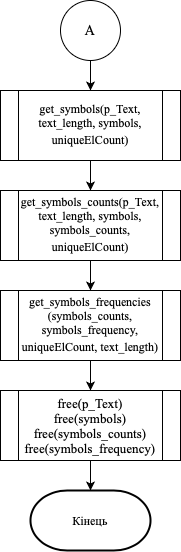

The diagram above was exported from draw.io. Its source (the exported page's mxGraphModel, read from the mxfile embedded in the PNG):
<mxGraphModel dx="946" dy="662" grid="1" gridSize="10" guides="1" tooltips="1" connect="1" arrows="1" fold="1" page="1" pageScale="1" pageWidth="827" pageHeight="1169" math="0" shadow="0">
  <root>
    <mxCell id="y0LHtpUKxi-dwxFUx11s-0" />
    <mxCell id="y0LHtpUKxi-dwxFUx11s-1" parent="y0LHtpUKxi-dwxFUx11s-0" />
    <mxCell id="Lle0ki7r76CmeAxFYl0X-1" style="edgeStyle=orthogonalEdgeStyle;rounded=0;orthogonalLoop=1;jettySize=auto;html=1;entryX=0.5;entryY=0;entryDx=0;entryDy=0;fontSize=14;" parent="y0LHtpUKxi-dwxFUx11s-1" source="XZHEmmCpUorbFXRa4gmj-0" target="Lle0ki7r76CmeAxFYl0X-0" edge="1">
      <mxGeometry relative="1" as="geometry" />
    </mxCell>
    <mxCell id="XZHEmmCpUorbFXRa4gmj-0" value="&lt;p class=&quot;MsoNormal&quot; style=&quot;margin: 0cm&quot;&gt;&lt;span lang=&quot;UK&quot;&gt;&lt;font face=&quot;Times New Roman&quot; style=&quot;font-size: 12px&quot;&gt;get_symbols(p_Text, text_length, symbols, uniqueElCount)&lt;/font&gt;&lt;font face=&quot;Calibri, sans-serif&quot; style=&quot;font-size: medium&quot;&gt;&lt;/font&gt;&lt;/span&gt;&lt;/p&gt;" style="shape=process;whiteSpace=wrap;html=1;backgroundOutline=1;" parent="y0LHtpUKxi-dwxFUx11s-1" vertex="1">
      <mxGeometry x="324" y="530" width="180" height="70" as="geometry" />
    </mxCell>
    <mxCell id="ktb6jUecoIf4_IhdxIv6-0" value="&lt;font face=&quot;Times New Roman&quot;&gt;Кінець&lt;br&gt;&lt;/font&gt;" style="strokeWidth=2;html=1;shape=mxgraph.flowchart.terminator;whiteSpace=wrap;" parent="y0LHtpUKxi-dwxFUx11s-1" vertex="1">
      <mxGeometry x="354" y="930" width="120" height="60" as="geometry" />
    </mxCell>
    <mxCell id="2IMTW731N_AP5Mnglj2U-1" style="edgeStyle=orthogonalEdgeStyle;rounded=0;orthogonalLoop=1;jettySize=auto;html=1;entryX=0.5;entryY=0;entryDx=0;entryDy=0;fontSize=14;" parent="y0LHtpUKxi-dwxFUx11s-1" source="2IMTW731N_AP5Mnglj2U-0" target="XZHEmmCpUorbFXRa4gmj-0" edge="1">
      <mxGeometry relative="1" as="geometry" />
    </mxCell>
    <mxCell id="2IMTW731N_AP5Mnglj2U-0" value="&lt;font face=&quot;Times New Roman&quot; style=&quot;font-size: 14px;&quot;&gt;A&lt;/font&gt;" style="ellipse;whiteSpace=wrap;html=1;aspect=fixed;align=center;fontSize=14;" parent="y0LHtpUKxi-dwxFUx11s-1" vertex="1">
      <mxGeometry x="384" y="440" width="60" height="60" as="geometry" />
    </mxCell>
    <mxCell id="Lle0ki7r76CmeAxFYl0X-3" style="edgeStyle=orthogonalEdgeStyle;rounded=0;orthogonalLoop=1;jettySize=auto;html=1;entryX=0.5;entryY=0;entryDx=0;entryDy=0;fontSize=14;" parent="y0LHtpUKxi-dwxFUx11s-1" source="Lle0ki7r76CmeAxFYl0X-0" target="Lle0ki7r76CmeAxFYl0X-2" edge="1">
      <mxGeometry relative="1" as="geometry" />
    </mxCell>
    <mxCell id="Lle0ki7r76CmeAxFYl0X-0" value="&lt;p class=&quot;MsoNormal&quot; style=&quot;margin: 0cm&quot;&gt;&lt;span lang=&quot;UK&quot;&gt;&lt;font face=&quot;Times New Roman&quot; style=&quot;font-size: 12px&quot;&gt;get_symbols_counts(p_Text, text_length, symbols, symbols_counts, uniqueElCount)&lt;/font&gt;&lt;font face=&quot;Calibri, sans-serif&quot; style=&quot;font-size: medium&quot;&gt;&lt;/font&gt;&lt;/span&gt;&lt;/p&gt;" style="shape=process;whiteSpace=wrap;html=1;backgroundOutline=1;" parent="y0LHtpUKxi-dwxFUx11s-1" vertex="1">
      <mxGeometry x="324" y="630" width="180" height="70" as="geometry" />
    </mxCell>
    <mxCell id="Lle0ki7r76CmeAxFYl0X-5" style="edgeStyle=orthogonalEdgeStyle;rounded=0;orthogonalLoop=1;jettySize=auto;html=1;entryX=0.5;entryY=0;entryDx=0;entryDy=0;fontSize=14;" parent="y0LHtpUKxi-dwxFUx11s-1" source="Lle0ki7r76CmeAxFYl0X-2" edge="1">
      <mxGeometry relative="1" as="geometry">
        <mxPoint x="414" y="830" as="targetPoint" />
      </mxGeometry>
    </mxCell>
    <mxCell id="Lle0ki7r76CmeAxFYl0X-2" value="&lt;p class=&quot;MsoNormal&quot; style=&quot;margin: 0cm&quot;&gt;&lt;span lang=&quot;UK&quot;&gt;&lt;font face=&quot;Times New Roman&quot; style=&quot;font-size: 12px&quot;&gt;get_symbols_frequencies&lt;/font&gt;&lt;/span&gt;&lt;/p&gt;&lt;p class=&quot;MsoNormal&quot; style=&quot;margin: 0cm&quot;&gt;&lt;span lang=&quot;UK&quot;&gt;&lt;font face=&quot;Times New Roman&quot; style=&quot;font-size: 12px&quot;&gt;(symbols_counts, symbols_frequency, uniqueElCount, text_length)&lt;/font&gt;&lt;font face=&quot;Calibri, sans-serif&quot; style=&quot;font-size: medium&quot;&gt;&lt;/font&gt;&lt;/span&gt;&lt;/p&gt;" style="shape=process;whiteSpace=wrap;html=1;backgroundOutline=1;" parent="y0LHtpUKxi-dwxFUx11s-1" vertex="1">
      <mxGeometry x="324" y="730" width="180" height="70" as="geometry" />
    </mxCell>
    <mxCell id="Lle0ki7r76CmeAxFYl0X-6" style="edgeStyle=orthogonalEdgeStyle;rounded=0;orthogonalLoop=1;jettySize=auto;html=1;entryX=0.5;entryY=0;entryDx=0;entryDy=0;entryPerimeter=0;fontSize=14;" parent="y0LHtpUKxi-dwxFUx11s-1" target="ktb6jUecoIf4_IhdxIv6-0" edge="1">
      <mxGeometry relative="1" as="geometry">
        <mxPoint x="414" y="900" as="sourcePoint" />
      </mxGeometry>
    </mxCell>
    <mxCell id="COn5KhIj_Avom_yJUZok-0" value="&lt;p class=&quot;MsoNormal&quot; style=&quot;margin: 0cm ; font-size: 13px&quot;&gt;&lt;span lang=&quot;UK&quot;&gt;&lt;font face=&quot;Times New Roman&quot;&gt;free(p_Text)&lt;/font&gt;&lt;/span&gt;&lt;/p&gt;&lt;p class=&quot;MsoNormal&quot; style=&quot;margin: 0cm ; font-size: 13px&quot;&gt;&lt;span lang=&quot;UK&quot;&gt;&lt;font face=&quot;Times New Roman&quot;&gt;free(symbols)&lt;/font&gt;&lt;/span&gt;&lt;/p&gt;&lt;p class=&quot;MsoNormal&quot; style=&quot;margin: 0cm ; font-size: 13px&quot;&gt;&lt;span lang=&quot;UK&quot;&gt;&lt;font face=&quot;Times New Roman&quot;&gt;free(symbols_counts)&lt;/font&gt;&lt;/span&gt;&lt;/p&gt;&lt;p class=&quot;MsoNormal&quot; style=&quot;margin: 0cm ; font-size: 13px&quot;&gt;&lt;span lang=&quot;UK&quot;&gt;&lt;font face=&quot;Times New Roman&quot;&gt;free(symbols_frequency)&lt;/font&gt;&lt;/span&gt;&lt;/p&gt;" style="shape=process;whiteSpace=wrap;html=1;backgroundOutline=1;" vertex="1" parent="y0LHtpUKxi-dwxFUx11s-1">
      <mxGeometry x="324" y="830" width="180" height="70" as="geometry" />
    </mxCell>
  </root>
</mxGraphModel>